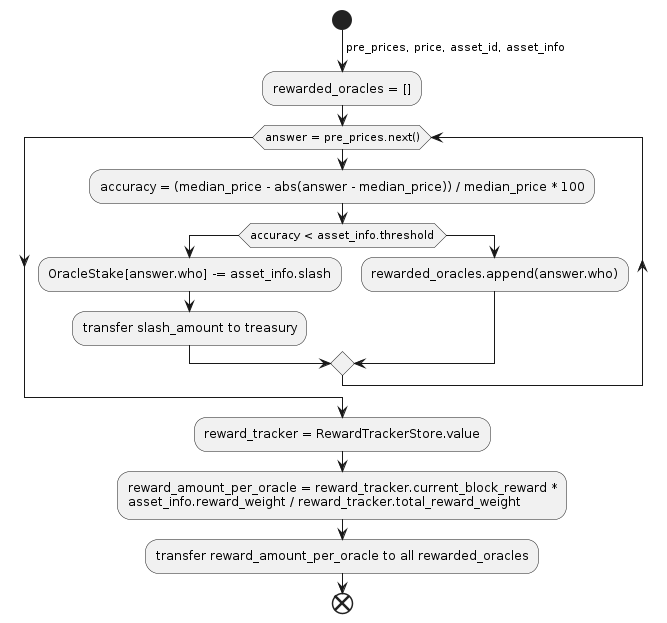

The diagram above was rendered by PlantUML. Its source (embedded in the PNG):
@startuml
start
->pre_prices, price, asset_id, asset_info;
:rewarded_oracles = [];
while(answer = pre_prices.next())
    :accuracy = (median_price - abs(answer - median_price)) / median_price * 100;
    if (accuracy < asset_info.threshold) then
        :OracleStake[answer.who] -= asset_info.slash;
        :transfer slash_amount to treasury;
    else
        :rewarded_oracles.append(answer.who);
    endif
endwhile
:reward_tracker = RewardTrackerStore.value;
:reward_amount_per_oracle = reward_tracker.current_block_reward *
asset_info.reward_weight / reward_tracker.total_reward_weight;
:transfer reward_amount_per_oracle to all rewarded_oracles;
end
@enduml